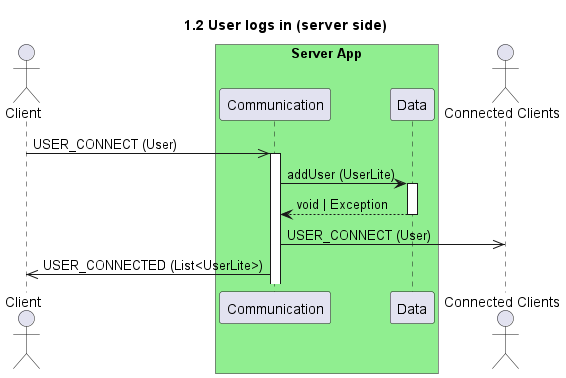

The diagram above was rendered by PlantUML. Its source (embedded in the PNG):
@startuml 1.2 User logs in (server side)
title 1.2 User logs in (server side)

actor "Client" as client
box "Server App" #LightGreen
    participant "Communication" as com
    participant "Data" as data
end box
actor "Connected Clients" as connected

client->>com++: USER_CONNECT (User)
com->data++: addUser (UserLite)
return void | Exception
com->>connected: USER_CONNECT (User)
com->>client: USER_CONNECTED (List<UserLite>)

@enduml